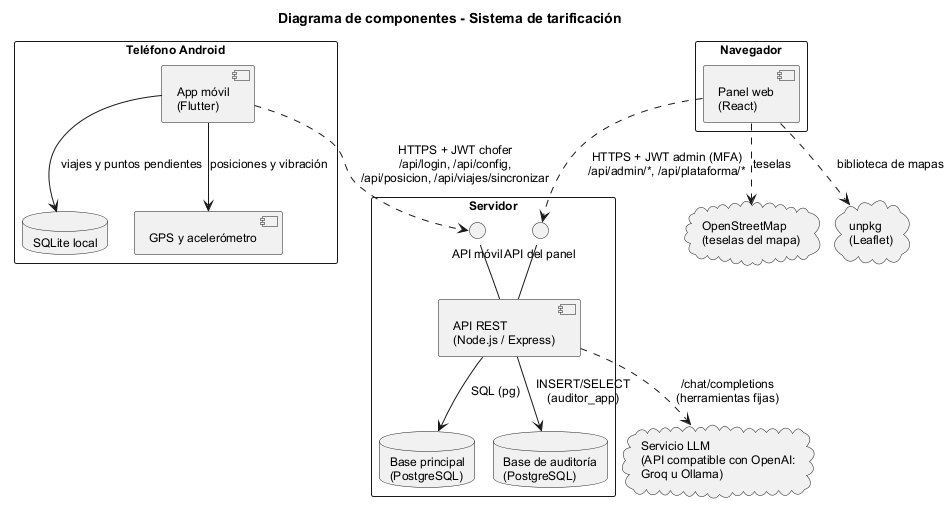

The diagram above was rendered by PlantUML. Its source (embedded in the PNG):
@startuml comp01_componentes
!pragma layout smetana
!include estilo.iuml
title Diagrama de componentes - Sistema de tarificación

package "Teléfono Android" {
  component "App móvil\n(Flutter)" as APP
  database "SQLite local" as SQLITE
  component "GPS y acelerómetro" as SENSORES
}

package "Navegador" {
  component "Panel web\n(React)" as PANEL
}

package "Servidor" {
  interface "API móvil" as IMOVIL
  interface "API del panel" as IPANEL
  component "API REST\n(Node.js / Express)" as API
  database "Base principal\n(PostgreSQL)" as BD
  database "Base de auditoría\n(PostgreSQL)" as AUD
}

cloud "Servicio LLM\n(API compatible con OpenAI:\nGroq u Ollama)" as LLM
cloud "OpenStreetMap\n(teselas del mapa)" as OSM
cloud "unpkg\n(Leaflet)" as UNPKG

IMOVIL -- API
IPANEL -- API
APP --> SENSORES : posiciones y vibración
APP --> SQLITE : viajes y puntos pendientes
APP ..> IMOVIL : HTTPS + JWT chofer\n/api/login, /api/config,\n/api/posicion, /api/viajes/sincronizar
PANEL ..> IPANEL : HTTPS + JWT admin (MFA)\n/api/admin/*, /api/plataforma/*
API --> BD : SQL (pg)
API --> AUD : INSERT/SELECT\n(auditor_app)
API ..> LLM : /chat/completions\n(herramientas fijas)
PANEL ..> OSM : teselas
PANEL ..> UNPKG : biblioteca de mapas
@enduml